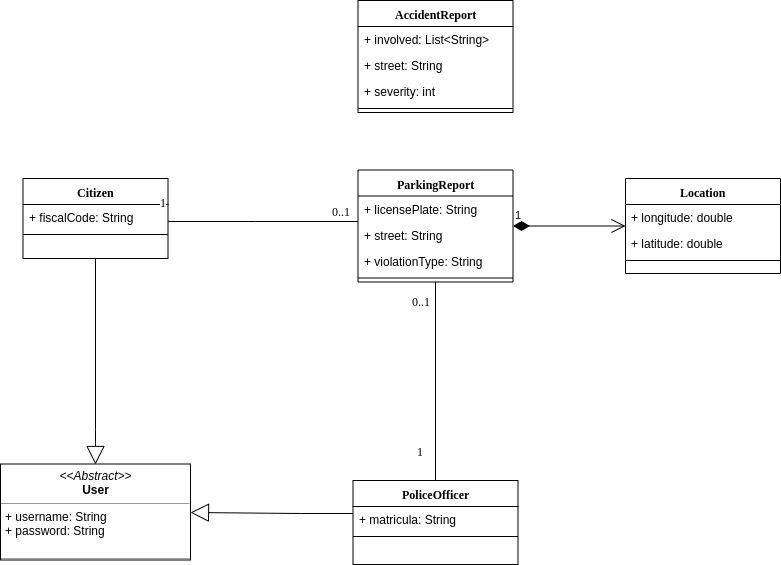

The diagram above was exported from draw.io. Its source (the exported page's mxGraphModel, read from the mxfile embedded in the PNG):
<mxGraphModel dx="1233" dy="1491" grid="1" gridSize="10" guides="1" tooltips="1" connect="1" arrows="1" fold="1" page="1" pageScale="1" pageWidth="1100" pageHeight="850" background="#ffffff" math="0" shadow="0">
  <root>
    <mxCell id="0" />
    <mxCell id="1" parent="0" />
    <mxCell id="78961159f06e98e8-17" value="Citizen" style="swimlane;html=1;fontStyle=1;align=center;verticalAlign=top;childLayout=stackLayout;horizontal=1;startSize=26;horizontalStack=0;resizeParent=1;resizeLast=0;collapsible=1;marginBottom=0;swimlaneFillColor=#ffffff;rounded=0;shadow=0;comic=0;labelBackgroundColor=none;strokeColor=#000000;strokeWidth=1;fillColor=none;fontFamily=Verdana;fontSize=12;fontColor=#000000;" parent="1" vertex="1">
      <mxGeometry x="332.5" y="148" width="145" height="80" as="geometry" />
    </mxCell>
    <mxCell id="78961159f06e98e8-23" value="+ fiscalCode: String" style="text;html=1;strokeColor=none;fillColor=none;align=left;verticalAlign=top;spacingLeft=4;spacingRight=4;whiteSpace=wrap;overflow=hidden;rotatable=0;points=[[0,0.5],[1,0.5]];portConstraint=eastwest;" parent="78961159f06e98e8-17" vertex="1">
      <mxGeometry y="26" width="145" height="26" as="geometry" />
    </mxCell>
    <mxCell id="78961159f06e98e8-19" value="" style="line;html=1;strokeWidth=1;fillColor=none;align=left;verticalAlign=middle;spacingTop=-1;spacingLeft=3;spacingRight=3;rotatable=0;labelPosition=right;points=[];portConstraint=eastwest;" parent="78961159f06e98e8-17" vertex="1">
      <mxGeometry y="52" width="145" height="8" as="geometry" />
    </mxCell>
    <mxCell id="b94bc138ca980ef-8" style="edgeStyle=orthogonalEdgeStyle;rounded=0;html=1;labelBackgroundColor=none;startArrow=none;startFill=0;startSize=8;endArrow=none;endFill=0;endSize=16;fontFamily=Verdana;fontSize=12;" parent="1" source="78961159f06e98e8-43" target="78961159f06e98e8-17" edge="1">
      <mxGeometry relative="1" as="geometry">
        <Array as="points">
          <mxPoint x="565" y="191" />
          <mxPoint x="565" y="191" />
        </Array>
      </mxGeometry>
    </mxCell>
    <mxCell id="b94bc138ca980ef-15" value="0..1" style="text;html=1;resizable=0;points=[];align=center;verticalAlign=middle;labelBackgroundColor=#ffffff;fontSize=12;fontFamily=Verdana;fontColor=#000000;" parent="b94bc138ca980ef-8" vertex="1" connectable="0">
      <mxGeometry x="-0.5745" y="-86" relative="1" as="geometry">
        <mxPoint x="22.5" y="75" as="offset" />
      </mxGeometry>
    </mxCell>
    <mxCell id="b94bc138ca980ef-16" value="1" style="text;html=1;resizable=0;points=[];align=center;verticalAlign=middle;labelBackgroundColor=#ffffff;fontSize=12;fontFamily=Verdana;fontColor=#000000;" parent="b94bc138ca980ef-8" vertex="1" connectable="0">
      <mxGeometry x="0.8917" y="-1" relative="1" as="geometry">
        <mxPoint x="-15" y="-19" as="offset" />
      </mxGeometry>
    </mxCell>
    <mxCell id="78961159f06e98e8-43" value="ParkingReport" style="swimlane;html=1;fontStyle=1;align=center;verticalAlign=top;childLayout=stackLayout;horizontal=1;startSize=26;horizontalStack=0;resizeParent=1;resizeLast=0;collapsible=1;marginBottom=0;swimlaneFillColor=#ffffff;rounded=0;shadow=0;comic=0;labelBackgroundColor=none;strokeColor=#000000;strokeWidth=1;fillColor=none;fontFamily=Verdana;fontSize=12;fontColor=#000000;" parent="1" vertex="1">
      <mxGeometry x="667.5" y="139.5" width="155" height="112" as="geometry" />
    </mxCell>
    <mxCell id="78961159f06e98e8-44" value="+ licensePlate: String" style="text;html=1;strokeColor=none;fillColor=none;align=left;verticalAlign=top;spacingLeft=4;spacingRight=4;whiteSpace=wrap;overflow=hidden;rotatable=0;points=[[0,0.5],[1,0.5]];portConstraint=eastwest;" parent="78961159f06e98e8-43" vertex="1">
      <mxGeometry y="26" width="155" height="26" as="geometry" />
    </mxCell>
    <mxCell id="78961159f06e98e8-45" value="+ street: String" style="text;html=1;strokeColor=none;fillColor=none;align=left;verticalAlign=top;spacingLeft=4;spacingRight=4;whiteSpace=wrap;overflow=hidden;rotatable=0;points=[[0,0.5],[1,0.5]];portConstraint=eastwest;" parent="78961159f06e98e8-43" vertex="1">
      <mxGeometry y="52" width="155" height="26" as="geometry" />
    </mxCell>
    <mxCell id="cli7RTR28lsJkn8g2s_t-6" value="+ violationType: String" style="text;html=1;strokeColor=none;fillColor=none;align=left;verticalAlign=top;spacingLeft=4;spacingRight=4;whiteSpace=wrap;overflow=hidden;rotatable=0;points=[[0,0.5],[1,0.5]];portConstraint=eastwest;" parent="78961159f06e98e8-43" vertex="1">
      <mxGeometry y="78" width="155" height="26" as="geometry" />
    </mxCell>
    <mxCell id="78961159f06e98e8-51" value="" style="line;html=1;strokeWidth=1;fillColor=none;align=left;verticalAlign=middle;spacingTop=-1;spacingLeft=3;spacingRight=3;rotatable=0;labelPosition=right;points=[];portConstraint=eastwest;" parent="78961159f06e98e8-43" vertex="1">
      <mxGeometry y="104" width="155" height="8" as="geometry" />
    </mxCell>
    <mxCell id="78961159f06e98e8-82" value="PoliceOfficer" style="swimlane;html=1;fontStyle=1;align=center;verticalAlign=top;childLayout=stackLayout;horizontal=1;startSize=26;horizontalStack=0;resizeParent=1;resizeLast=0;collapsible=1;marginBottom=0;swimlaneFillColor=#ffffff;rounded=0;shadow=0;comic=0;labelBackgroundColor=none;strokeColor=#000000;strokeWidth=1;fillColor=none;fontFamily=Verdana;fontSize=12;fontColor=#000000;" parent="1" vertex="1">
      <mxGeometry x="662.5" y="450" width="165" height="84" as="geometry" />
    </mxCell>
    <mxCell id="78961159f06e98e8-84" value="+ matricula: String" style="text;html=1;strokeColor=none;fillColor=none;align=left;verticalAlign=top;spacingLeft=4;spacingRight=4;whiteSpace=wrap;overflow=hidden;rotatable=0;points=[[0,0.5],[1,0.5]];portConstraint=eastwest;" parent="78961159f06e98e8-82" vertex="1">
      <mxGeometry y="26" width="165" height="26" as="geometry" />
    </mxCell>
    <mxCell id="78961159f06e98e8-90" value="" style="line;html=1;strokeWidth=1;fillColor=none;align=left;verticalAlign=middle;spacingTop=-1;spacingLeft=3;spacingRight=3;rotatable=0;labelPosition=right;points=[];portConstraint=eastwest;" parent="78961159f06e98e8-82" vertex="1">
      <mxGeometry y="52" width="165" height="8" as="geometry" />
    </mxCell>
    <mxCell id="b94bc138ca980ef-11" style="edgeStyle=orthogonalEdgeStyle;rounded=0;html=1;labelBackgroundColor=none;startArrow=none;startFill=0;startSize=8;endArrow=block;endFill=0;endSize=16;fontFamily=Verdana;fontSize=12;entryX=1;entryY=0.5;entryDx=0;entryDy=0;" parent="1" source="78961159f06e98e8-82" target="b94bc138ca980ef-1" edge="1">
      <mxGeometry relative="1" as="geometry">
        <Array as="points">
          <mxPoint x="610" y="483" />
          <mxPoint x="610" y="483" />
        </Array>
      </mxGeometry>
    </mxCell>
    <mxCell id="78961159f06e98e8-108" value="Location" style="swimlane;html=1;fontStyle=1;align=center;verticalAlign=top;childLayout=stackLayout;horizontal=1;startSize=26;horizontalStack=0;resizeParent=1;resizeLast=0;collapsible=1;marginBottom=0;swimlaneFillColor=#ffffff;rounded=0;shadow=0;comic=0;labelBackgroundColor=none;strokeColor=#000000;strokeWidth=1;fillColor=none;fontFamily=Verdana;fontSize=12;fontColor=#000000;" parent="1" vertex="1">
      <mxGeometry x="935" y="148" width="155" height="95" as="geometry" />
    </mxCell>
    <mxCell id="78961159f06e98e8-109" value="+ longitude: double" style="text;html=1;strokeColor=none;fillColor=none;align=left;verticalAlign=top;spacingLeft=4;spacingRight=4;whiteSpace=wrap;overflow=hidden;rotatable=0;points=[[0,0.5],[1,0.5]];portConstraint=eastwest;" parent="78961159f06e98e8-108" vertex="1">
      <mxGeometry y="26" width="155" height="26" as="geometry" />
    </mxCell>
    <mxCell id="78961159f06e98e8-110" value="+ latitude: double" style="text;html=1;strokeColor=none;fillColor=none;align=left;verticalAlign=top;spacingLeft=4;spacingRight=4;whiteSpace=wrap;overflow=hidden;rotatable=0;points=[[0,0.5],[1,0.5]];portConstraint=eastwest;" parent="78961159f06e98e8-108" vertex="1">
      <mxGeometry y="52" width="155" height="26" as="geometry" />
    </mxCell>
    <mxCell id="78961159f06e98e8-116" value="" style="line;html=1;strokeWidth=1;fillColor=none;align=left;verticalAlign=middle;spacingTop=-1;spacingLeft=3;spacingRight=3;rotatable=0;labelPosition=right;points=[];portConstraint=eastwest;" parent="78961159f06e98e8-108" vertex="1">
      <mxGeometry y="78" width="155" height="8" as="geometry" />
    </mxCell>
    <mxCell id="b94bc138ca980ef-1" value="&lt;p style=&quot;margin: 0px ; margin-top: 4px ; text-align: center&quot;&gt;&lt;i&gt;&amp;lt;&amp;lt;Abstract&amp;gt;&amp;gt;&lt;/i&gt;&lt;br&gt;&lt;b&gt;User&lt;/b&gt;&lt;/p&gt;&lt;hr size=&quot;1&quot;&gt;&lt;p style=&quot;margin: 0px ; margin-left: 4px&quot;&gt;+ username:&amp;nbsp;&lt;span style=&quot;white-space: normal&quot;&gt;String&lt;/span&gt;&lt;br&gt;+ password: String&lt;/p&gt;&lt;br&gt;&lt;hr size=&quot;1&quot;&gt;&lt;p style=&quot;margin: 0px ; margin-left: 4px&quot;&gt;&lt;br&gt;&lt;/p&gt;" style="verticalAlign=top;align=left;overflow=fill;fontSize=12;fontFamily=Helvetica;html=1;rounded=0;shadow=0;comic=0;labelBackgroundColor=none;strokeColor=#000000;strokeWidth=1;fillColor=#ffffff;" parent="1" vertex="1">
      <mxGeometry x="310" y="433.5" width="190" height="96" as="geometry" />
    </mxCell>
    <mxCell id="cli7RTR28lsJkn8g2s_t-1" style="edgeStyle=orthogonalEdgeStyle;rounded=0;html=1;labelBackgroundColor=none;startArrow=none;startFill=0;startSize=8;endArrow=block;endFill=0;endSize=16;fontFamily=Verdana;fontSize=12;exitX=0.5;exitY=1;exitDx=0;exitDy=0;entryX=0.5;entryY=0;entryDx=0;entryDy=0;" parent="1" source="78961159f06e98e8-17" target="b94bc138ca980ef-1" edge="1">
      <mxGeometry relative="1" as="geometry">
        <Array as="points">
          <mxPoint x="405" y="398.5" />
          <mxPoint x="405" y="398.5" />
        </Array>
        <mxPoint x="965" y="514.5" as="sourcePoint" />
        <mxPoint x="650" y="344.5" as="targetPoint" />
      </mxGeometry>
    </mxCell>
    <mxCell id="cli7RTR28lsJkn8g2s_t-2" value="1" style="endArrow=open;html=1;endSize=12;startArrow=diamondThin;startSize=14;startFill=1;edgeStyle=orthogonalEdgeStyle;align=left;verticalAlign=bottom;" parent="1" source="78961159f06e98e8-43" target="78961159f06e98e8-108" edge="1">
      <mxGeometry x="-1" y="3" relative="1" as="geometry">
        <mxPoint x="840" y="184.5" as="sourcePoint" />
        <mxPoint x="1000" y="195.5" as="targetPoint" />
      </mxGeometry>
    </mxCell>
    <mxCell id="cli7RTR28lsJkn8g2s_t-3" style="edgeStyle=orthogonalEdgeStyle;rounded=0;html=1;labelBackgroundColor=none;startArrow=none;startFill=0;startSize=8;endArrow=none;endFill=0;endSize=16;fontFamily=Verdana;fontSize=12;" parent="1" source="78961159f06e98e8-43" target="78961159f06e98e8-82" edge="1">
      <mxGeometry relative="1" as="geometry">
        <Array as="points" />
        <mxPoint x="677.5" y="201" as="sourcePoint" />
        <mxPoint x="197.5" y="201" as="targetPoint" />
      </mxGeometry>
    </mxCell>
    <mxCell id="cli7RTR28lsJkn8g2s_t-4" value="0..1" style="text;html=1;resizable=0;points=[];align=center;verticalAlign=middle;labelBackgroundColor=#ffffff;fontSize=12;fontFamily=Verdana;fontColor=#000000;" parent="cli7RTR28lsJkn8g2s_t-3" vertex="1" connectable="0">
      <mxGeometry x="-0.5745" y="-86" relative="1" as="geometry">
        <mxPoint x="71" y="-23.5" as="offset" />
      </mxGeometry>
    </mxCell>
    <mxCell id="cli7RTR28lsJkn8g2s_t-5" value="1" style="text;html=1;resizable=0;points=[];align=center;verticalAlign=middle;labelBackgroundColor=#ffffff;fontSize=12;fontFamily=Verdana;fontColor=#000000;" parent="cli7RTR28lsJkn8g2s_t-3" vertex="1" connectable="0">
      <mxGeometry x="0.8917" y="-1" relative="1" as="geometry">
        <mxPoint x="-15" y="-19" as="offset" />
      </mxGeometry>
    </mxCell>
    <mxCell id="P4y93DQm8grJMNK46NJj-1" value="AccidentReport" style="swimlane;html=1;fontStyle=1;align=center;verticalAlign=top;childLayout=stackLayout;horizontal=1;startSize=26;horizontalStack=0;resizeParent=1;resizeLast=0;collapsible=1;marginBottom=0;swimlaneFillColor=#ffffff;rounded=0;shadow=0;comic=0;labelBackgroundColor=none;strokeColor=#000000;strokeWidth=1;fillColor=none;fontFamily=Verdana;fontSize=12;fontColor=#000000;" vertex="1" parent="1">
      <mxGeometry x="667.5" y="-30" width="155" height="112" as="geometry" />
    </mxCell>
    <mxCell id="P4y93DQm8grJMNK46NJj-2" value="+ involved: List&amp;lt;String&amp;gt;" style="text;html=1;strokeColor=none;fillColor=none;align=left;verticalAlign=top;spacingLeft=4;spacingRight=4;whiteSpace=wrap;overflow=hidden;rotatable=0;points=[[0,0.5],[1,0.5]];portConstraint=eastwest;" vertex="1" parent="P4y93DQm8grJMNK46NJj-1">
      <mxGeometry y="26" width="155" height="26" as="geometry" />
    </mxCell>
    <mxCell id="P4y93DQm8grJMNK46NJj-3" value="+ street: String" style="text;html=1;strokeColor=none;fillColor=none;align=left;verticalAlign=top;spacingLeft=4;spacingRight=4;whiteSpace=wrap;overflow=hidden;rotatable=0;points=[[0,0.5],[1,0.5]];portConstraint=eastwest;" vertex="1" parent="P4y93DQm8grJMNK46NJj-1">
      <mxGeometry y="52" width="155" height="26" as="geometry" />
    </mxCell>
    <mxCell id="P4y93DQm8grJMNK46NJj-4" value="+ severity: int" style="text;html=1;strokeColor=none;fillColor=none;align=left;verticalAlign=top;spacingLeft=4;spacingRight=4;whiteSpace=wrap;overflow=hidden;rotatable=0;points=[[0,0.5],[1,0.5]];portConstraint=eastwest;" vertex="1" parent="P4y93DQm8grJMNK46NJj-1">
      <mxGeometry y="78" width="155" height="26" as="geometry" />
    </mxCell>
    <mxCell id="P4y93DQm8grJMNK46NJj-5" value="" style="line;html=1;strokeWidth=1;fillColor=none;align=left;verticalAlign=middle;spacingTop=-1;spacingLeft=3;spacingRight=3;rotatable=0;labelPosition=right;points=[];portConstraint=eastwest;" vertex="1" parent="P4y93DQm8grJMNK46NJj-1">
      <mxGeometry y="104" width="155" height="8" as="geometry" />
    </mxCell>
  </root>
</mxGraphModel>